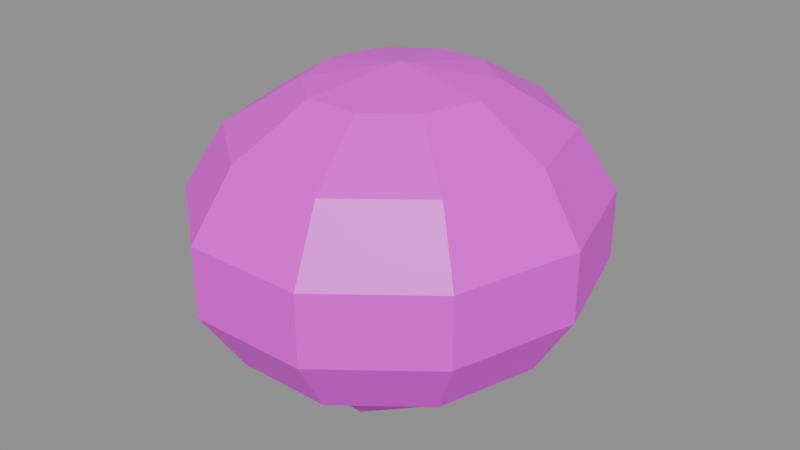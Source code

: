 # Source: BrainCoral.blend  (saved by Blender 5.3.31; exported with 4.5.12 LTS)
import bpy
from mathutils import Matrix  # noqa: F401  (used for matrix-valued properties, if any)

bpy.ops.wm.read_factory_settings(use_empty=True)
scene = bpy.context.scene
scene.name = 'Scene'

# ---- images (referenced by path relative to the original .blend; pixels are not part of the script)
import os
ASSET_DIR = os.environ.get("B2B_ASSET_DIR", "")  # directory of the original .blend (textures are referenced by path, not embedded)
HERE = os.path.dirname(os.path.abspath(__file__))  # packed textures are extracted next to this script under _unpacked/

def load_image(name, relpath, width, height, colorspace="sRGB"):
    """Load a texture the original file referenced (path relative to the .blend, or extracted next to this script)."""
    p = next((c for c in (os.path.join(HERE, relpath), os.path.join(ASSET_DIR, relpath)) if relpath and os.path.exists(c)), "")
    if p:
        img = bpy.data.images.load(p, check_existing=True)
        img.name = name
    else:  # same state as the original file: an image datablock whose file is absent (Cycles renders it pink)
        img = bpy.data.images.new(name, width, height)
        img.source = "FILE"
        img.filepath = "//" + (relpath or name)
    img.colorspace_settings.name = colorspace
    return img
img_braincoral_texture = load_image('BrainCoral_Texture', 'BrainCoral_Texture.png', 1024, 1024, 'sRGB')

# ---- materials (node trees are filled in below, after node groups)
mat_braincoral_mat = bpy.data.materials.new('BrainCoral_Mat')

# ---- material node trees
mat_braincoral_mat.use_nodes = True; mat_braincoral_mat.node_tree.nodes.clear()
_N = mat_braincoral_mat.node_tree.nodes; _L = mat_braincoral_mat.node_tree.links
n0 = _N.new('ShaderNodeBsdfPrincipled'); n0.name = 'Principled BSDF'; n0.location = (-200, 100)
n0.inputs[2].default_value = 0.45
n0.inputs[10].default_value = 0.005
n1 = _N.new('ShaderNodeOutputMaterial'); n1.name = 'Material Output'; n1.location = (200, 100)
n2 = _N.new('ShaderNodeTexImage'); n2.name = 'Image Texture'; n2.location = (0, 0)
n2.image = img_braincoral_texture
_L.new(n0.outputs[0], n1.inputs[0])
_L.new(n2.outputs[0], n0.inputs[0])
n1.is_active_output = True

# ---- meshes
me_braincoral = bpy.data.meshes.new('BrainCoral')
me_braincoral.from_pydata([(0.0, 0.0, 0.9725), (-1.17, 8.833e-08, 0.2339), (-1.17, 8.833e-08, -0.1889), (0.0, 0.0, -0.9275), (-0.4212, 0.3315, 0.8784), (-0.759, 0.5974, 0.6148), (-0.9465, 0.745, 0.2339), (-0.9465, 0.745, -0.1889), (-0.759, 0.5974, -0.5698), (-0.4212, 0.3315, -0.8334), (-0.1609, 0.5364, 0.8784), (-0.2899, 0.9666, 0.6148), (-0.3615, 1.205, 0.2339), (-0.3615, 1.205, -0.1889), (-0.2899, 0.9666, -0.5698), (-0.1609, 0.5364, -0.8334), (0.1609, 0.5364, 0.8784), (0.2899, 0.9666, 0.6148), (0.3615, 1.205, 0.2339), (0.3615, 1.205, -0.1889), (0.2899, 0.9666, -0.5698), (0.1609, 0.5364, -0.8334), (0.4212, 0.3315, 0.8784), (0.759, 0.5974, 0.6148), (0.9465, 0.745, 0.2339), (0.9465, 0.745, -0.1889), (0.759, 0.5974, -0.5698), (0.4212, 0.3315, -0.8334), (0.5207, -5.658e-10, 0.8784), (0.9382, 6.654e-09, 0.6148), (1.17, -8.833e-08, 0.2339), (1.17, -8.833e-08, -0.1889), (0.9382, 6.654e-09, -0.5698), (0.5207, -5.658e-10, -0.8334), (0.4212, -0.3315, 0.8784), (0.759, -0.5974, 0.6148), (0.9465, -0.745, 0.2339), (0.9465, -0.745, -0.1889), (0.759, -0.5974, -0.5698), (0.4212, -0.3315, -0.8334), (0.1609, -0.5364, 0.8784), (0.2899, -0.9666, 0.6148), (0.3615, -1.205, 0.2339), (0.3615, -1.205, -0.1889), (0.2899, -0.9666, -0.5698), (0.1609, -0.5364, -0.8334), (-0.1609, -0.5364, 0.8784), (-0.2899, -0.9666, 0.6148), (-0.3615, -1.205, 0.2339), (-0.3615, -1.205, -0.1889), (-0.2899, -0.9666, -0.5698), (-0.1609, -0.5364, -0.8334), (-0.4212, -0.3315, 0.8784), (-0.759, -0.5974, 0.6148), (-0.9465, -0.745, 0.2339), (-0.9465, -0.745, -0.1889), (-0.759, -0.5974, -0.5698), (-0.4212, -0.3315, -0.8334), (-0.5207, -3.818e-08, 0.8784), (-0.9382, -8.414e-08, 0.6148), (-0.9382, -8.414e-08, -0.5698), (-0.5207, -3.818e-08, -0.8334), (0.0, 0.0, 0.341), (-0.4647, 3.509e-08, 0.1622), (-0.7393, 5.581e-08, -0.2373), (-0.9425, 7.115e-08, -0.7837), (-0.582, 4.394e-08, -0.9725), (0.0, 0.0, -0.9725), (-0.2972, 0.3727, 0.1787), (-0.5505, 0.6903, -0.1906), (-0.5579, 0.6996, -0.7683), (-0.3145, 0.3944, -0.9725), (0.114, 0.4995, 0.2277), (0.2017, 0.8837, -0.183), (0.1816, 0.7958, -0.7427), (0.1337, 0.5859, -0.9725), (0.4329, 0.2085, 0.1839), (0.6471, 0.3116, -0.2441), (0.6853, 0.33, -0.7246), (0.3906, 0.1881, -0.9725), (0.5351, -0.2577, 0.34), (0.7921, -0.3814, -0.1918), (0.6699, -0.3226, -0.7191), (0.3874, -0.1866, -0.9725), (0.1291, -0.5655, 0.3208), (0.1771, -0.776, -0.2189), (0.1663, -0.7287, -0.7204), (0.1109, -0.486, -0.9725), (-0.2827, -0.3545, 0.1465), (-0.4403, -0.5521, -0.248), (-0.431, -0.5405, -0.7021), (-0.2649, -0.3321, -0.9725)], [], [(3, 61, 9), (60, 2, 7, 8), (1, 59, 5, 6), (58, 0, 4), (61, 60, 8, 9), (2, 1, 6, 7), (59, 58, 4, 5), (3, 9, 15), (8, 7, 13, 14), (6, 5, 11, 12), (4, 0, 10), (9, 8, 14, 15), (7, 6, 12, 13), (5, 4, 10, 11), (3, 15, 21), (14, 13, 19, 20), (12, 11, 17, 18), (10, 0, 16), (15, 14, 20, 21), (13, 12, 18, 19), (11, 10, 16, 17), (18, 17, 23, 24), (16, 0, 22), (21, 20, 26, 27), (19, 18, 24, 25), (17, 16, 22, 23), (3, 21, 27), (20, 19, 25, 26), (27, 26, 32, 33), (25, 24, 30, 31), (23, 22, 28, 29), (3, 27, 33), (26, 25, 31, 32), (24, 23, 29, 30), (22, 0, 28), (33, 32, 38, 39), (31, 30, 36, 37), (29, 28, 34, 35), (3, 33, 39), (32, 31, 37, 38), (30, 29, 35, 36), (28, 0, 34), (35, 34, 40, 41), (3, 39, 45), (38, 37, 43, 44), (36, 35, 41, 42), (34, 0, 40), (39, 38, 44, 45), (37, 36, 42, 43), (3, 45, 51), (44, 43, 49, 50), (42, 41, 47, 48), (40, 0, 46), (45, 44, 50, 51), (43, 42, 48, 49), (41, 40, 46, 47), (50, 49, 55, 56), (48, 47, 53, 54), (46, 0, 52), (51, 50, 56, 57), (49, 48, 54, 55), (47, 46, 52, 53), (3, 51, 57), (52, 0, 58), (57, 56, 60, 61), (55, 54, 1, 2), (53, 52, 58, 59), (3, 57, 61), (56, 55, 2, 60), (54, 53, 59, 1), (67, 66, 71), (65, 64, 69, 70), (63, 62, 68), (66, 65, 70, 71), (64, 63, 68, 69), (69, 68, 72, 73), (67, 71, 75), (70, 69, 73, 74), (68, 62, 72), (71, 70, 74, 75), (73, 72, 76, 77), (67, 75, 79), (74, 73, 77, 78), (72, 62, 76), (75, 74, 78, 79), (77, 76, 80, 81), (67, 79, 83), (78, 77, 81, 82), (76, 62, 80), (79, 78, 82, 83), (81, 80, 84, 85), (67, 83, 87), (82, 81, 85, 86), (80, 62, 84), (83, 82, 86, 87), (85, 84, 88, 89), (67, 87, 91), (86, 85, 89, 90), (84, 62, 88), (87, 86, 90, 91), (89, 88, 63, 64), (67, 91, 66), (90, 89, 64, 65), (88, 62, 63), (91, 90, 65, 66)])
_uv = me_braincoral.uv_layers.new(name='UVMap')
_uv.uv.foreach_set('vector', [0.5, 0.7495, 0.5, 0.8579, 0.6345, 0.8372, 0.5, 0.5977, 0.5, 0.6953, 0.8022, 0.6953, 0.7424, 0.5977, 0.5, 0.8037, 0.5, 0.9013, 0.7424, 0.9013, 0.8022, 0.8037, 0.5, 0.8579, 0.5, 0.7495, 0.6345, 0.8372, 0.5, 0.8579, 0.5, 0.9448, 0.7424, 0.9075, 0.6345, 0.8372, 0.5, 0.6953, 0.5, 0.8037, 0.8022, 0.8037, 0.8022, 0.6953, 0.5, 0.9448, 0.5, 0.8579, 0.6345, 0.8372, 0.7424, 0.9075, 0.5, 0.7495, 0.6345, 0.8372, 0.7176, 0.783, 0.8173, 0.5977, 0.8956, 0.6953, 0.6511, 0.6953, 0.6212, 0.5977, 0.8956, 0.8037, 0.8173, 0.9013, 0.6212, 0.9013, 0.6511, 0.8037, 0.6345, 0.8372, 0.5, 0.7495, 0.7176, 0.783, 0.6345, 0.8372, 0.7424, 0.9075, 0.8922, 0.8098, 0.7176, 0.783, 0.8956, 0.6953, 0.8956, 0.8037, 0.6511, 0.8037, 0.6511, 0.6953, 0.7424, 0.9075, 0.6345, 0.8372, 0.7176, 0.783, 0.8922, 0.8098, 0.5, 0.7495, 0.7176, 0.783, 0.7176, 0.716, 0.6212, 0.5977, 0.6511, 0.6953, 0.3489, 0.6953, 0.3788, 0.5977, 0.6511, 0.8037, 0.6212, 0.9013, 0.3788, 0.9013, 0.3489, 0.8037, 0.7176, 0.783, 0.5, 0.7495, 0.7176, 0.716, 0.7176, 0.783, 0.8922, 0.8098, 0.8922, 0.6892, 0.7176, 0.716, 0.6511, 0.6953, 0.6511, 0.8037, 0.3489, 0.8037, 0.3489, 0.6953, 0.8922, 0.8098, 0.7176, 0.783, 0.7176, 0.716, 0.8922, 0.6892, 0.3489, 0.8037, 0.3788, 0.9013, 0.1827, 0.9013, 0.1044, 0.8037, 0.7176, 0.716, 0.5, 0.7495, 0.6345, 0.6618, 0.7176, 0.716, 0.8922, 0.6892, 0.7424, 0.5915, 0.6345, 0.6618, 0.3489, 0.6953, 0.3489, 0.8037, 0.1044, 0.8037, 0.1044, 0.6953, 0.8922, 0.6892, 0.7176, 0.716, 0.6345, 0.6618, 0.7424, 0.5915, 0.5, 0.7495, 0.7176, 0.716, 0.6345, 0.6618, 0.3788, 0.5977, 0.3489, 0.6953, 0.1044, 0.6953, 0.1827, 0.5977, 0.6345, 0.6618, 0.7424, 0.5915, 0.5, 0.5542, 0.5, 0.6411, 0.8022, 0.6953, 0.8022, 0.8037, 0.5, 0.8037, 0.5, 0.6953, 0.7424, 0.5915, 0.6345, 0.6618, 0.5, 0.6411, 0.5, 0.5542, 0.5, 0.7495, 0.6345, 0.6618, 0.5, 0.6411, 0.7424, 0.5977, 0.8022, 0.6953, 0.5, 0.6953, 0.5, 0.5977, 0.8022, 0.8037, 0.7424, 0.9013, 0.5, 0.9013, 0.5, 0.8037, 0.6345, 0.6618, 0.5, 0.7495, 0.5, 0.6411, 0.5, 0.6411, 0.5, 0.5542, 0.2576, 0.5915, 0.3655, 0.6618, 0.5, 0.6953, 0.5, 0.8037, 0.1978, 0.8037, 0.1978, 0.6953, 0.5, 0.5542, 0.5, 0.6411, 0.3655, 0.6618, 0.2576, 0.5915, 0.5, 0.7495, 0.5, 0.6411, 0.3655, 0.6618, 0.5, 0.5977, 0.5, 0.6953, 0.1978, 0.6953, 0.2576, 0.5977, 0.5, 0.8037, 0.5, 0.9013, 0.2576, 0.9013, 0.1978, 0.8037, 0.5, 0.6411, 0.5, 0.7495, 0.3655, 0.6618, 0.2576, 0.5915, 0.3655, 0.6618, 0.2824, 0.716, 0.1078, 0.6892, 0.5, 0.7495, 0.3655, 0.6618, 0.2824, 0.716, 0.1827, 0.5977, 0.1044, 0.6953, 0.3489, 0.6953, 0.3788, 0.5977, 0.1044, 0.8037, 0.1827, 0.9013, 0.3788, 0.9013, 0.3489, 0.8037, 0.3655, 0.6618, 0.5, 0.7495, 0.2824, 0.716, 0.3655, 0.6618, 0.2576, 0.5915, 0.1078, 0.6892, 0.2824, 0.716, 0.1044, 0.6953, 0.1044, 0.8037, 0.3489, 0.8037, 0.3489, 0.6953, 0.5, 0.7495, 0.2824, 0.716, 0.2824, 0.783, 0.3788, 0.5977, 0.3489, 0.6953, 0.6511, 0.6953, 0.6212, 0.5977, 0.3489, 0.8037, 0.3788, 0.9013, 0.6212, 0.9013, 0.6511, 0.8037, 0.2824, 0.716, 0.5, 0.7495, 0.2824, 0.783, 0.2824, 0.716, 0.1078, 0.6892, 0.1078, 0.8098, 0.2824, 0.783, 0.3489, 0.6953, 0.3489, 0.8037, 0.6511, 0.8037, 0.6511, 0.6953, 0.1078, 0.6892, 0.2824, 0.716, 0.2824, 0.783, 0.1078, 0.8098, 0.6212, 0.5977, 0.6511, 0.6953, 0.8956, 0.6953, 0.8173, 0.5977, 0.6511, 0.8037, 0.6212, 0.9013, 0.8173, 0.9013, 0.8956, 0.8037, 0.2824, 0.783, 0.5, 0.7495, 0.3655, 0.8372, 0.2824, 0.783, 0.1078, 0.8098, 0.2576, 0.9075, 0.3655, 0.8372, 0.6511, 0.6953, 0.6511, 0.8037, 0.8956, 0.8037, 0.8956, 0.6953, 0.1078, 0.8098, 0.2824, 0.783, 0.3655, 0.8372, 0.2576, 0.9075, 0.5, 0.7495, 0.2824, 0.783, 0.3655, 0.8372, 0.3655, 0.8372, 0.5, 0.7495, 0.5, 0.8579, 0.3655, 0.8372, 0.2576, 0.9075, 0.5, 0.9448, 0.5, 0.8579, 0.1978, 0.6953, 0.1978, 0.8037, 0.5, 0.8037, 0.5, 0.6953, 0.2576, 0.9075, 0.3655, 0.8372, 0.5, 0.8579, 0.5, 0.9448, 0.5, 0.7495, 0.3655, 0.8372, 0.5, 0.8579, 0.2576, 0.5977, 0.1978, 0.6953, 0.5, 0.6953, 0.5, 0.5977, 0.1978, 0.8037, 0.2576, 0.9013, 0.5, 0.9013, 0.5, 0.8037, 0.6562, 0.03125, 0.6562, 0.03125, 0.6562, 0.03125, 0.6562, 0.03125, 0.6562, 0.03125, 0.6562, 0.03125, 0.6562, 0.03125, 0.6562, 0.03125, 0.6562, 0.03125, 0.6562, 0.03125, 0.6562, 0.03125, 0.6562, 0.03125, 0.6562, 0.03125, 0.6562, 0.03125, 0.6562, 0.03125, 0.6562, 0.03125, 0.6562, 0.03125, 0.6562, 0.03125, 0.6562, 0.03125, 0.6562, 0.03125, 0.6562, 0.03125, 0.6562, 0.03125, 0.6562, 0.03125, 0.6562, 0.03125, 0.6562, 0.03125, 0.6562, 0.03125, 0.6562, 0.03125, 0.6562, 0.03125, 0.6562, 0.03125, 0.6562, 0.03125, 0.6562, 0.03125, 0.6562, 0.03125, 0.6562, 0.03125, 0.6562, 0.03125, 0.6562, 0.03125, 0.6562, 0.03125, 0.6562, 0.03125, 0.6562, 0.03125, 0.6562, 0.03125, 0.6562, 0.03125, 0.6562, 0.03125, 0.6562, 0.03125, 0.6562, 0.03125, 0.6562, 0.03125, 0.6562, 0.03125, 0.6562, 0.03125, 0.6562, 0.03125, 0.6562, 0.03125, 0.6562, 0.03125, 0.6562, 0.03125, 0.6562, 0.03125, 0.6562, 0.03125, 0.6562, 0.03125, 0.6562, 0.03125, 0.6562, 0.03125, 0.6562, 0.03125, 0.6562, 0.03125, 0.6562, 0.03125, 0.6562, 0.03125, 0.6562, 0.03125, 0.6562, 0.03125, 0.6562, 0.03125, 0.6562, 0.03125, 0.6562, 0.03125, 0.6562, 0.03125, 0.6562, 0.03125, 0.6562, 0.03125, 0.6562, 0.03125, 0.6562, 0.03125, 0.6562, 0.03125, 0.6562, 0.03125, 0.6562, 0.03125, 0.6562, 0.03125, 0.6562, 0.03125, 0.6562, 0.03125, 0.6562, 0.03125, 0.6562, 0.03125, 0.6562, 0.03125, 0.6562, 0.03125, 0.6562, 0.03125, 0.6562, 0.03125, 0.6562, 0.03125, 0.6562, 0.03125, 0.6562, 0.03125, 0.6562, 0.03125, 0.6562, 0.03125, 0.6562, 0.03125, 0.6562, 0.03125, 0.6562, 0.03125, 0.6562, 0.03125, 0.6562, 0.03125, 0.6562, 0.03125, 0.6562, 0.03125, 0.6562, 0.03125, 0.6562, 0.03125, 0.6562, 0.03125, 0.6562, 0.03125, 0.6562, 0.03125, 0.6562, 0.03125, 0.6562, 0.03125, 0.6562, 0.03125, 0.6562, 0.03125, 0.6562, 0.03125, 0.6562, 0.03125, 0.6562, 0.03125, 0.6562, 0.03125, 0.6562, 0.03125, 0.6562, 0.03125, 0.6562, 0.03125, 0.6562, 0.03125, 0.6562, 0.03125, 0.6562, 0.03125, 0.6562, 0.03125, 0.6562, 0.03125, 0.6562, 0.03125, 0.6562, 0.03125, 0.6562, 0.03125, 0.6562, 0.03125, 0.6562, 0.03125, 0.6562, 0.03125, 0.6562, 0.03125, 0.6562, 0.03125, 0.6562, 0.03125, 0.6562, 0.03125, 0.6562, 0.03125, 0.6562, 0.03125])
me_braincoral.materials.append(mat_braincoral_mat)
me_braincoral.update()

# ---- objects
ob_braincoral = bpy.data.objects.new('BrainCoral', me_braincoral)

# ---- transforms, parenting, visibility, modifiers, constraints
ob_braincoral.location = (0.0, 0.0, 0.0)

# ---- collection membership
scene.collection.objects.link(ob_braincoral)

# ---- scene / render settings (as saved in the file)
scene.frame_start = 1; scene.frame_end = 250; scene.frame_set(1)
scene.render.engine = 'BLENDER_EEVEE_NEXT'
scene.render.bake_bias = 0.0
scene.render.bake_samples = 0
scene.render.compositor_device = 'GPU'
scene.eevee.use_volume_custom_range = False
scene.eevee.fast_gi_thickness_near = 0.1
scene.eevee.fast_gi_thickness_far = 0.0
scene.eevee.ray_tracing_options.screen_trace_thickness = 0.1
bpy.context.view_layer.update()

# ---- added for rendering (the .blend has no active camera and no usable light): camera, sun + grey world if the file has none
cam_auto = bpy.data.cameras.new('AutoCamera')
cam_auto.lens = 50.0
cam_auto.sensor_width = 36.0
cam_auto.clip_end = 1000.0
ob_auto_camera = bpy.data.objects.new('AutoCamera', cam_auto)
scene.collection.objects.link(ob_auto_camera)
ob_auto_camera.location = (3.59168, -4.31001, 2.87334)
ob_auto_camera.rotation_euler = (1.09748, -7.21219e-08, 0.694738)
scene.camera = ob_auto_camera
light_auto_sun = bpy.data.lights.new('AutoSun', 'SUN')
light_auto_sun.energy = 3.0
light_auto_sun.angle = 0.0523599
ob_auto_sun = bpy.data.objects.new('AutoSun', light_auto_sun)
scene.collection.objects.link(ob_auto_sun)
ob_auto_sun.rotation_euler = (0.872665, 0.174533, 0.523599)
if scene.world is None:
    world_auto = bpy.data.worlds.new('AutoWorld')
    world_auto.color = (0.3, 0.3, 0.3)
    scene.world = world_auto
bpy.context.view_layer.update()
